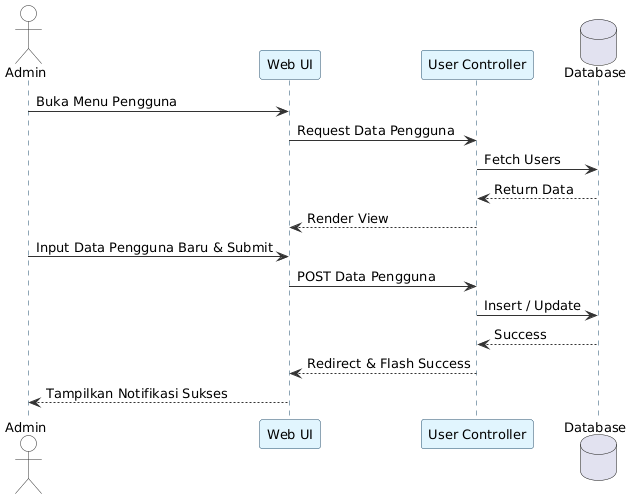

The diagram above was rendered by PlantUML. Its source (embedded in the PNG):
@startuml
skinparam BackgroundColor white
skinparam SequenceLifeLineBorderColor #1c4a6b
skinparam SequenceParticipantBorderColor #1c4a6b
skinparam SequenceParticipantBackgroundColor #e1f5fe
skinparam SequenceActorBorderColor #333333
skinparam SequenceActorBackgroundColor #f9f9f9
skinparam SequenceArrowColor #333333
skinparam DefaultFontName Arial
skinparam DefaultFontSize 13
actor Admin
participant "Web UI" as UI
participant "User Controller" as Controller
database Database

Admin -> UI: Buka Menu Pengguna
UI -> Controller: Request Data Pengguna
Controller -> Database: Fetch Users
Database --> Controller: Return Data
Controller --> UI: Render View
Admin -> UI: Input Data Pengguna Baru & Submit
UI -> Controller: POST Data Pengguna
Controller -> Database: Insert / Update
Database --> Controller: Success
Controller --> UI: Redirect & Flash Success
UI --> Admin: Tampilkan Notifikasi Sukses
@enduml